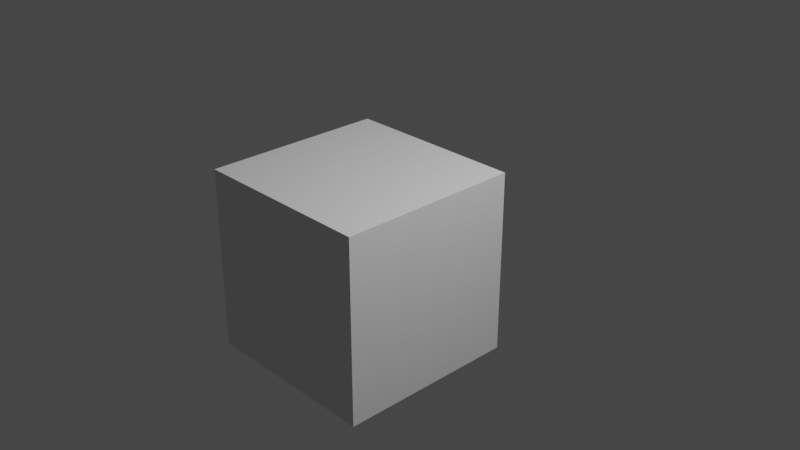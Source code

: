 # Source: 14_UV_Unwrapping.blend  (saved by Blender 2.80.21; exported with 4.5.12 LTS)
import bpy
from mathutils import Matrix  # noqa: F401  (used for matrix-valued properties, if any)

bpy.ops.wm.read_factory_settings(use_empty=True)
scene = bpy.context.scene
scene.name = 'Scene'

# ---- collections
col_collection_1 = bpy.data.collections.new('Collection 1'); scene.collection.children.link(col_collection_1)

# ---- materials (node trees are filled in below, after node groups)
mat_material = bpy.data.materials.new('Material')
mat_material.alpha_threshold = 0.0
mat_material.use_transparent_shadow = False
mat_material.roughness = 0.5
mat_material.line_color = (0.0, 0.0, 0.0, 1.0)

# ---- material node trees

# ---- world
world_world = bpy.data.worlds.new('World'); scene.world = world_world
world_world.color = (0.05088, 0.05088, 0.05088)
world_world.use_sun_shadow = False
world_world.sun_shadow_jitter_overblur = 0.0

# ---- cameras
cam_camera = bpy.data.cameras.new('Camera')
cam_camera.clip_end = 100.0
cam_camera.ortho_scale = 7.314
cam_camera.dof.focus_distance = 0.0
cam_camera.dof.aperture_fstop = 128.0

# ---- lights
light_lamp = bpy.data.lights.new('Lamp', 'POINT')
light_lamp.transmission_factor = 0.0
light_lamp.cutoff_distance = 30.0
light_lamp.energy = 1000.0
light_lamp.shadow_buffer_clip_start = 1.001
light_lamp.shadow_soft_size = 0.1
light_lamp.shadow_maximum_resolution = 0.006
light_lamp.use_absolute_resolution = True

# ---- meshes
me_cube = bpy.data.meshes.new('Cube')
me_cube.from_pydata([(1.0, 1.0, -1.0), (1.0, -1.0, -1.0), (-1.0, -1.0, -1.0), (-1.0, 1.0, -1.0), (1.0, 1.0, 1.0), (1.0, -1.0, 1.0), (-1.0, -1.0, 1.0), (-1.0, 1.0, 1.0)], [], [(0, 1, 2, 3), (4, 7, 6, 5), (0, 4, 5, 1), (1, 5, 6, 2), (2, 6, 7, 3), (4, 0, 3, 7)])
_uv = me_cube.uv_layers.new(name='UVMap')
_uv.uv.foreach_set('vector', [0.25, 0.5, 8.667e-05, 0.5, 8.659e-05, 0.25, 0.25, 0.25, 0.5, 0.5, 0.5, 0.25, 0.75, 0.25, 0.75, 0.5, 0.25, 0.5, 0.5, 0.5, 0.5, 0.75, 0.25, 0.75, 0.9999, 0.5, 0.75, 0.5, 0.75, 0.25, 0.9999, 0.25, 0.25, 8.661e-05, 0.5, 8.659e-05, 0.5, 0.25, 0.25, 0.25, 0.5, 0.5, 0.25, 0.5, 0.25, 0.25, 0.5, 0.25])
me_cube.materials.append(mat_material)
me_cube.use_remesh_preserve_volume = False
me_cube.use_remesh_preserve_attributes = False
me_cube.use_mirror_vertex_groups = False
me_cube.update()

# ---- objects
ob_cube = bpy.data.objects.new('Cube', me_cube)
ob_lamp = bpy.data.objects.new('Lamp', light_lamp)
ob_camera = bpy.data.objects.new('Camera', cam_camera)

# ---- transforms, parenting, visibility, modifiers, constraints
ob_cube.location = (0.0, 0.0, 0.0)
ob_cube.lock_rotations_4d = False
ob_cube.empty_display_type = 'ARROWS'
ob_cube.lineart.crease_threshold = 0.0
ob_lamp.location = (4.076, 1.005, 5.904)
ob_lamp.rotation_euler = (0.6503, 0.05522, 1.866)
ob_lamp.lock_rotations_4d = False
ob_lamp.empty_display_type = 'ARROWS'
ob_lamp.color = (0.0, 0.0, 0.0, 0.0)
ob_lamp.lineart.crease_threshold = 0.0
ob_camera.location = (7.481, -6.508, 5.344)
ob_camera.rotation_euler = (1.109, 0.0, 0.8149)
ob_camera.lock_rotations_4d = False
ob_camera.empty_display_type = 'ARROWS'
ob_camera.color = (0.0, 0.0, 0.0, 0.0)
ob_camera.display_type = 'WIRE'
ob_camera.lineart.crease_threshold = 0.0

# ---- collection membership
col_collection_1.objects.link(ob_cube)
col_collection_1.objects.link(ob_lamp)
col_collection_1.objects.link(ob_camera)

# ---- scene / render settings (as saved in the file)
scene.camera = ob_camera
scene.frame_start = 1; scene.frame_end = 250; scene.frame_set(1)
scene.render.engine = 'BLENDER_EEVEE_NEXT'
scene.render.motion_blur_shutter = 1.0
scene.cycles.use_denoising = False
scene.cycles.samples = 128
scene.cycles.sampling_pattern = 'TABULATED_SOBOL'
scene.cycles.use_adaptive_sampling = False
scene.cycles.use_light_tree = False
scene.view_settings.view_transform = 'Filmic'
bpy.context.view_layer.update()
